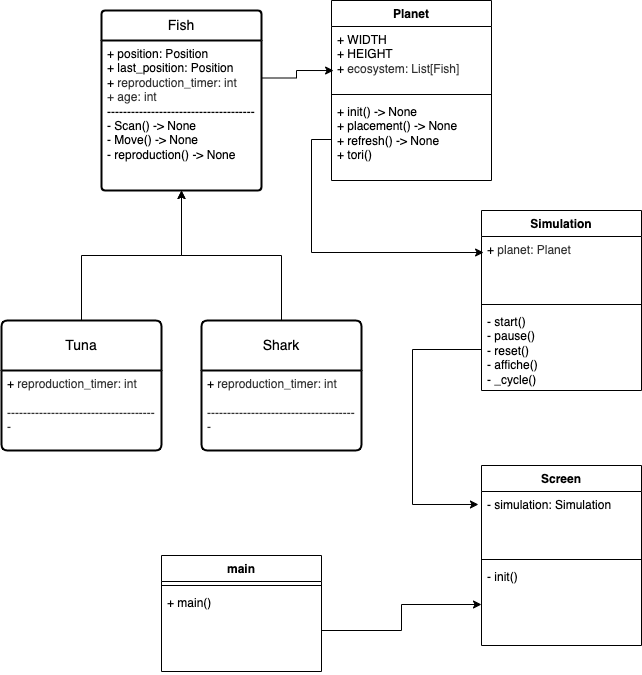

The diagram above was exported from draw.io. Its source (the exported page's mxGraphModel, read from the mxfile embedded in the PNG):
<mxGraphModel dx="1426" dy="766" grid="1" gridSize="10" guides="1" tooltips="1" connect="1" arrows="1" fold="1" page="1" pageScale="1" pageWidth="827" pageHeight="1169" math="0" shadow="0">
  <root>
    <mxCell id="WIyWlLk6GJQsqaUBKTNV-0" />
    <mxCell id="WIyWlLk6GJQsqaUBKTNV-1" parent="WIyWlLk6GJQsqaUBKTNV-0" />
    <mxCell id="Od0c_wyd5FBFl1-f2Q9G-4" value="Fish" style="swimlane;childLayout=stackLayout;horizontal=1;startSize=30;horizontalStack=0;rounded=1;fontSize=14;fontStyle=0;strokeWidth=2;resizeParent=0;resizeLast=1;shadow=0;dashed=0;align=center;arcSize=4;whiteSpace=wrap;html=1;" parent="WIyWlLk6GJQsqaUBKTNV-1" vertex="1">
      <mxGeometry x="260" y="40" width="160" height="180" as="geometry" />
    </mxCell>
    <mxCell id="Od0c_wyd5FBFl1-f2Q9G-5" value="+ position: Position&lt;br&gt;+ last_position: Position&lt;div&gt;+&amp;nbsp;&lt;span style=&quot;background-color: rgb(255, 255, 255); color: rgb(51, 51, 51);&quot;&gt;&lt;font face=&quot;Helvetica&quot;&gt;reproduction_timer: int&lt;/font&gt;&lt;/span&gt;&lt;/div&gt;&lt;div&gt;&lt;font color=&quot;#333333&quot;&gt;+ age: int&lt;br&gt;&lt;/font&gt;&lt;div&gt;-------------------------------------&lt;/div&gt;&lt;div&gt;- Scan() -&amp;gt; None&lt;/div&gt;&lt;div&gt;- Move()&lt;span style=&quot;background-color: transparent; color: light-dark(rgb(0, 0, 0), rgb(255, 255, 255));&quot;&gt;&amp;nbsp;&lt;/span&gt;&lt;span style=&quot;background-color: transparent; color: light-dark(rgb(0, 0, 0), rgb(255, 255, 255));&quot;&gt;-&amp;gt; None&lt;/span&gt;&lt;/div&gt;&lt;div&gt;- reproduction()&lt;span style=&quot;background-color: transparent; color: light-dark(rgb(0, 0, 0), rgb(255, 255, 255));&quot;&gt;&amp;nbsp;&lt;/span&gt;&lt;span style=&quot;background-color: transparent; color: light-dark(rgb(0, 0, 0), rgb(255, 255, 255));&quot;&gt;-&amp;gt; None&lt;/span&gt;&lt;/div&gt;&lt;/div&gt;" style="align=left;strokeColor=none;fillColor=none;spacingLeft=4;spacingRight=4;fontSize=12;verticalAlign=top;resizable=0;rotatable=0;part=1;html=1;whiteSpace=wrap;" parent="Od0c_wyd5FBFl1-f2Q9G-4" vertex="1">
      <mxGeometry y="30" width="160" height="150" as="geometry" />
    </mxCell>
    <mxCell id="Od0c_wyd5FBFl1-f2Q9G-11" style="edgeStyle=orthogonalEdgeStyle;rounded=0;orthogonalLoop=1;jettySize=auto;html=1;exitX=0.5;exitY=0;exitDx=0;exitDy=0;entryX=0.5;entryY=1;entryDx=0;entryDy=0;" parent="WIyWlLk6GJQsqaUBKTNV-1" source="Od0c_wyd5FBFl1-f2Q9G-9" target="Od0c_wyd5FBFl1-f2Q9G-5" edge="1">
      <mxGeometry relative="1" as="geometry" />
    </mxCell>
    <mxCell id="Od0c_wyd5FBFl1-f2Q9G-9" value="Tuna" style="swimlane;childLayout=stackLayout;horizontal=1;startSize=50;horizontalStack=0;rounded=1;fontSize=14;fontStyle=0;strokeWidth=2;resizeParent=0;resizeLast=1;shadow=0;dashed=0;align=center;arcSize=4;whiteSpace=wrap;html=1;" parent="WIyWlLk6GJQsqaUBKTNV-1" vertex="1">
      <mxGeometry x="160" y="350" width="160" height="130" as="geometry" />
    </mxCell>
    <mxCell id="Od0c_wyd5FBFl1-f2Q9G-10" value="+&amp;nbsp;&lt;span style=&quot;background-color: rgb(255, 255, 255); color: rgb(51, 51, 51);&quot;&gt;&lt;font face=&quot;Helvetica&quot;&gt;reproduction_timer: int&lt;/font&gt;&lt;/span&gt;&lt;div&gt;&lt;span style=&quot;background-color: rgb(255, 255, 255); color: rgb(51, 51, 51);&quot;&gt;&lt;font face=&quot;Helvetica&quot;&gt;&lt;br&gt;&lt;/font&gt;&lt;/span&gt;&lt;/div&gt;&lt;div&gt;&lt;span style=&quot;background-color: rgb(255, 255, 255); color: rgb(51, 51, 51);&quot;&gt;&lt;font face=&quot;Helvetica&quot;&gt;-------------------------------------&lt;/font&gt;&lt;/span&gt;&lt;/div&gt;&lt;div&gt;&lt;span style=&quot;background-color: rgb(255, 255, 255); color: rgb(51, 51, 51);&quot;&gt;&lt;font face=&quot;Helvetica&quot;&gt;-&amp;nbsp;&lt;/font&gt;&lt;/span&gt;&lt;/div&gt;&lt;div&gt;&lt;span style=&quot;background-color: rgb(255, 255, 255); color: rgb(51, 51, 51);&quot;&gt;&lt;font face=&quot;Helvetica&quot;&gt;&lt;br&gt;&lt;/font&gt;&lt;/span&gt;&lt;/div&gt;" style="align=left;strokeColor=none;fillColor=none;spacingLeft=4;spacingRight=4;fontSize=12;verticalAlign=top;resizable=0;rotatable=0;part=1;html=1;whiteSpace=wrap;" parent="Od0c_wyd5FBFl1-f2Q9G-9" vertex="1">
      <mxGeometry y="50" width="160" height="80" as="geometry" />
    </mxCell>
    <mxCell id="Od0c_wyd5FBFl1-f2Q9G-14" style="edgeStyle=orthogonalEdgeStyle;rounded=0;orthogonalLoop=1;jettySize=auto;html=1;exitX=0.5;exitY=0;exitDx=0;exitDy=0;entryX=0.5;entryY=1;entryDx=0;entryDy=0;" parent="WIyWlLk6GJQsqaUBKTNV-1" source="Od0c_wyd5FBFl1-f2Q9G-12" target="Od0c_wyd5FBFl1-f2Q9G-5" edge="1">
      <mxGeometry relative="1" as="geometry" />
    </mxCell>
    <mxCell id="Od0c_wyd5FBFl1-f2Q9G-12" value="Shark" style="swimlane;childLayout=stackLayout;horizontal=1;startSize=50;horizontalStack=0;rounded=1;fontSize=14;fontStyle=0;strokeWidth=2;resizeParent=0;resizeLast=1;shadow=0;dashed=0;align=center;arcSize=4;whiteSpace=wrap;html=1;" parent="WIyWlLk6GJQsqaUBKTNV-1" vertex="1">
      <mxGeometry x="360" y="350" width="160" height="130" as="geometry" />
    </mxCell>
    <mxCell id="Od0c_wyd5FBFl1-f2Q9G-13" value="+&amp;nbsp;&lt;span style=&quot;background-color: rgb(255, 255, 255); color: rgb(51, 51, 51);&quot;&gt;&lt;font face=&quot;Helvetica&quot;&gt;reproduction_timer: int&lt;/font&gt;&lt;/span&gt;&lt;div&gt;&lt;span style=&quot;background-color: rgb(255, 255, 255); color: rgb(51, 51, 51);&quot;&gt;&lt;font face=&quot;Helvetica&quot;&gt;&lt;br&gt;&lt;/font&gt;&lt;/span&gt;&lt;/div&gt;&lt;div&gt;&lt;span style=&quot;background-color: rgb(255, 255, 255); color: rgb(51, 51, 51);&quot;&gt;&lt;font face=&quot;Helvetica&quot;&gt;-------------------------------------&lt;/font&gt;&lt;/span&gt;&lt;/div&gt;&lt;div&gt;&lt;span style=&quot;background-color: rgb(255, 255, 255); color: rgb(51, 51, 51);&quot;&gt;&lt;font face=&quot;Helvetica&quot;&gt;-&amp;nbsp;&lt;/font&gt;&lt;/span&gt;&lt;/div&gt;&lt;div&gt;&lt;span style=&quot;background-color: rgb(255, 255, 255); color: rgb(51, 51, 51);&quot;&gt;&lt;font face=&quot;Helvetica&quot;&gt;&lt;br&gt;&lt;/font&gt;&lt;/span&gt;&lt;/div&gt;" style="align=left;strokeColor=none;fillColor=none;spacingLeft=4;spacingRight=4;fontSize=12;verticalAlign=top;resizable=0;rotatable=0;part=1;html=1;whiteSpace=wrap;" parent="Od0c_wyd5FBFl1-f2Q9G-12" vertex="1">
      <mxGeometry y="50" width="160" height="80" as="geometry" />
    </mxCell>
    <mxCell id="Od0c_wyd5FBFl1-f2Q9G-17" value="Simulation" style="swimlane;fontStyle=1;align=center;verticalAlign=top;childLayout=stackLayout;horizontal=1;startSize=26;horizontalStack=0;resizeParent=1;resizeParentMax=0;resizeLast=0;collapsible=1;marginBottom=0;whiteSpace=wrap;html=1;" parent="WIyWlLk6GJQsqaUBKTNV-1" vertex="1">
      <mxGeometry x="640" y="240" width="160" height="180" as="geometry" />
    </mxCell>
    <mxCell id="Od0c_wyd5FBFl1-f2Q9G-18" value="+&amp;nbsp;&lt;span style=&quot;color: rgb(51, 51, 51); background-color: rgb(255, 255, 255);&quot;&gt;planet: Planet&lt;/span&gt;" style="text;strokeColor=none;fillColor=none;align=left;verticalAlign=top;spacingLeft=4;spacingRight=4;overflow=hidden;rotatable=0;points=[[0,0.5],[1,0.5]];portConstraint=eastwest;whiteSpace=wrap;html=1;" parent="Od0c_wyd5FBFl1-f2Q9G-17" vertex="1">
      <mxGeometry y="26" width="160" height="64" as="geometry" />
    </mxCell>
    <mxCell id="Od0c_wyd5FBFl1-f2Q9G-19" value="" style="line;strokeWidth=1;fillColor=none;align=left;verticalAlign=middle;spacingTop=-1;spacingLeft=3;spacingRight=3;rotatable=0;labelPosition=right;points=[];portConstraint=eastwest;strokeColor=inherit;" parent="Od0c_wyd5FBFl1-f2Q9G-17" vertex="1">
      <mxGeometry y="90" width="160" height="8" as="geometry" />
    </mxCell>
    <mxCell id="Od0c_wyd5FBFl1-f2Q9G-20" value="- start()&lt;div&gt;- pause()&lt;/div&gt;&lt;div&gt;- reset()&lt;/div&gt;&lt;div&gt;- affiche()&lt;/div&gt;&lt;div&gt;- _cycle()&lt;/div&gt;" style="text;strokeColor=none;fillColor=none;align=left;verticalAlign=top;spacingLeft=4;spacingRight=4;overflow=hidden;rotatable=0;points=[[0,0.5],[1,0.5]];portConstraint=eastwest;whiteSpace=wrap;html=1;" parent="Od0c_wyd5FBFl1-f2Q9G-17" vertex="1">
      <mxGeometry y="98" width="160" height="82" as="geometry" />
    </mxCell>
    <mxCell id="Od0c_wyd5FBFl1-f2Q9G-21" value="main" style="swimlane;fontStyle=1;align=center;verticalAlign=top;childLayout=stackLayout;horizontal=1;startSize=26;horizontalStack=0;resizeParent=1;resizeParentMax=0;resizeLast=0;collapsible=1;marginBottom=0;whiteSpace=wrap;html=1;" parent="WIyWlLk6GJQsqaUBKTNV-1" vertex="1">
      <mxGeometry x="320" y="585" width="160" height="116" as="geometry" />
    </mxCell>
    <mxCell id="Od0c_wyd5FBFl1-f2Q9G-23" value="" style="line;strokeWidth=1;fillColor=none;align=left;verticalAlign=middle;spacingTop=-1;spacingLeft=3;spacingRight=3;rotatable=0;labelPosition=right;points=[];portConstraint=eastwest;strokeColor=inherit;" parent="Od0c_wyd5FBFl1-f2Q9G-21" vertex="1">
      <mxGeometry y="26" width="160" height="8" as="geometry" />
    </mxCell>
    <mxCell id="Od0c_wyd5FBFl1-f2Q9G-24" value="+ main()" style="text;strokeColor=none;fillColor=none;align=left;verticalAlign=top;spacingLeft=4;spacingRight=4;overflow=hidden;rotatable=0;points=[[0,0.5],[1,0.5]];portConstraint=eastwest;whiteSpace=wrap;html=1;" parent="Od0c_wyd5FBFl1-f2Q9G-21" vertex="1">
      <mxGeometry y="34" width="160" height="82" as="geometry" />
    </mxCell>
    <mxCell id="Od0c_wyd5FBFl1-f2Q9G-32" value="Planet" style="swimlane;fontStyle=1;align=center;verticalAlign=top;childLayout=stackLayout;horizontal=1;startSize=26;horizontalStack=0;resizeParent=1;resizeParentMax=0;resizeLast=0;collapsible=1;marginBottom=0;whiteSpace=wrap;html=1;" parent="WIyWlLk6GJQsqaUBKTNV-1" vertex="1">
      <mxGeometry x="490" y="30" width="160" height="180" as="geometry" />
    </mxCell>
    <mxCell id="Od0c_wyd5FBFl1-f2Q9G-33" value="&lt;div&gt;+ WIDTH&lt;/div&gt;&lt;div&gt;+ HEIGHT&lt;/div&gt;+&amp;nbsp;&lt;span style=&quot;color: rgb(51, 51, 51); background-color: rgb(255, 255, 255);&quot;&gt;ecosystem: List[Fish]&lt;/span&gt;" style="text;strokeColor=none;fillColor=none;align=left;verticalAlign=top;spacingLeft=4;spacingRight=4;overflow=hidden;rotatable=0;points=[[0,0.5],[1,0.5]];portConstraint=eastwest;whiteSpace=wrap;html=1;" parent="Od0c_wyd5FBFl1-f2Q9G-32" vertex="1">
      <mxGeometry y="26" width="160" height="64" as="geometry" />
    </mxCell>
    <mxCell id="Od0c_wyd5FBFl1-f2Q9G-34" value="" style="line;strokeWidth=1;fillColor=none;align=left;verticalAlign=middle;spacingTop=-1;spacingLeft=3;spacingRight=3;rotatable=0;labelPosition=right;points=[];portConstraint=eastwest;strokeColor=inherit;" parent="Od0c_wyd5FBFl1-f2Q9G-32" vertex="1">
      <mxGeometry y="90" width="160" height="8" as="geometry" />
    </mxCell>
    <mxCell id="Od0c_wyd5FBFl1-f2Q9G-35" value="+ init()&amp;nbsp;-&amp;gt; None&lt;div&gt;+ placement()&lt;span style=&quot;background-color: transparent; color: light-dark(rgb(0, 0, 0), rgb(255, 255, 255));&quot;&gt;&amp;nbsp;&lt;/span&gt;&lt;span style=&quot;background-color: transparent; color: light-dark(rgb(0, 0, 0), rgb(255, 255, 255));&quot;&gt;-&amp;gt; None&lt;/span&gt;&lt;/div&gt;&lt;div&gt;+ refresh()&lt;span style=&quot;background-color: transparent; color: light-dark(rgb(0, 0, 0), rgb(255, 255, 255));&quot;&gt;&amp;nbsp;&lt;/span&gt;&lt;span style=&quot;background-color: transparent; color: light-dark(rgb(0, 0, 0), rgb(255, 255, 255));&quot;&gt;-&amp;gt; None&lt;/span&gt;&lt;/div&gt;&lt;div&gt;+ tori()&lt;/div&gt;" style="text;strokeColor=none;fillColor=none;align=left;verticalAlign=top;spacingLeft=4;spacingRight=4;overflow=hidden;rotatable=0;points=[[0,0.5],[1,0.5]];portConstraint=eastwest;whiteSpace=wrap;html=1;" parent="Od0c_wyd5FBFl1-f2Q9G-32" vertex="1">
      <mxGeometry y="98" width="160" height="82" as="geometry" />
    </mxCell>
    <mxCell id="Od0c_wyd5FBFl1-f2Q9G-36" value="Screen" style="swimlane;fontStyle=1;align=center;verticalAlign=top;childLayout=stackLayout;horizontal=1;startSize=26;horizontalStack=0;resizeParent=1;resizeParentMax=0;resizeLast=0;collapsible=1;marginBottom=0;whiteSpace=wrap;html=1;" parent="WIyWlLk6GJQsqaUBKTNV-1" vertex="1">
      <mxGeometry x="640" y="495" width="160" height="180" as="geometry" />
    </mxCell>
    <mxCell id="Od0c_wyd5FBFl1-f2Q9G-37" value="- simulation: Simulation" style="text;strokeColor=none;fillColor=none;align=left;verticalAlign=top;spacingLeft=4;spacingRight=4;overflow=hidden;rotatable=0;points=[[0,0.5],[1,0.5]];portConstraint=eastwest;whiteSpace=wrap;html=1;" parent="Od0c_wyd5FBFl1-f2Q9G-36" vertex="1">
      <mxGeometry y="26" width="160" height="64" as="geometry" />
    </mxCell>
    <mxCell id="Od0c_wyd5FBFl1-f2Q9G-38" value="" style="line;strokeWidth=1;fillColor=none;align=left;verticalAlign=middle;spacingTop=-1;spacingLeft=3;spacingRight=3;rotatable=0;labelPosition=right;points=[];portConstraint=eastwest;strokeColor=inherit;" parent="Od0c_wyd5FBFl1-f2Q9G-36" vertex="1">
      <mxGeometry y="90" width="160" height="8" as="geometry" />
    </mxCell>
    <mxCell id="Od0c_wyd5FBFl1-f2Q9G-39" value="- init()" style="text;strokeColor=none;fillColor=none;align=left;verticalAlign=top;spacingLeft=4;spacingRight=4;overflow=hidden;rotatable=0;points=[[0,0.5],[1,0.5]];portConstraint=eastwest;whiteSpace=wrap;html=1;" parent="Od0c_wyd5FBFl1-f2Q9G-36" vertex="1">
      <mxGeometry y="98" width="160" height="82" as="geometry" />
    </mxCell>
    <mxCell id="Od0c_wyd5FBFl1-f2Q9G-46" style="edgeStyle=orthogonalEdgeStyle;rounded=0;orthogonalLoop=1;jettySize=auto;html=1;exitX=1;exitY=0.25;exitDx=0;exitDy=0;entryX=0.013;entryY=0.688;entryDx=0;entryDy=0;entryPerimeter=0;" parent="WIyWlLk6GJQsqaUBKTNV-1" source="Od0c_wyd5FBFl1-f2Q9G-5" target="Od0c_wyd5FBFl1-f2Q9G-33" edge="1">
      <mxGeometry relative="1" as="geometry" />
    </mxCell>
    <mxCell id="Od0c_wyd5FBFl1-f2Q9G-49" style="edgeStyle=orthogonalEdgeStyle;rounded=0;orthogonalLoop=1;jettySize=auto;html=1;exitX=1;exitY=0.5;exitDx=0;exitDy=0;entryX=0;entryY=0.5;entryDx=0;entryDy=0;" parent="WIyWlLk6GJQsqaUBKTNV-1" source="Od0c_wyd5FBFl1-f2Q9G-24" target="Od0c_wyd5FBFl1-f2Q9G-39" edge="1">
      <mxGeometry relative="1" as="geometry" />
    </mxCell>
    <mxCell id="Od0c_wyd5FBFl1-f2Q9G-52" style="edgeStyle=orthogonalEdgeStyle;rounded=0;orthogonalLoop=1;jettySize=auto;html=1;exitX=0;exitY=0.5;exitDx=0;exitDy=0;entryX=0.013;entryY=0.25;entryDx=0;entryDy=0;entryPerimeter=0;" parent="WIyWlLk6GJQsqaUBKTNV-1" source="Od0c_wyd5FBFl1-f2Q9G-35" target="Od0c_wyd5FBFl1-f2Q9G-18" edge="1">
      <mxGeometry relative="1" as="geometry" />
    </mxCell>
    <mxCell id="Od0c_wyd5FBFl1-f2Q9G-53" style="edgeStyle=orthogonalEdgeStyle;rounded=0;orthogonalLoop=1;jettySize=auto;html=1;exitX=0;exitY=0.5;exitDx=0;exitDy=0;entryX=-0.019;entryY=0.203;entryDx=0;entryDy=0;entryPerimeter=0;" parent="WIyWlLk6GJQsqaUBKTNV-1" source="Od0c_wyd5FBFl1-f2Q9G-20" target="Od0c_wyd5FBFl1-f2Q9G-37" edge="1">
      <mxGeometry relative="1" as="geometry">
        <mxPoint x="570" y="540" as="targetPoint" />
        <Array as="points">
          <mxPoint x="571" y="379" />
          <mxPoint x="571" y="534" />
        </Array>
      </mxGeometry>
    </mxCell>
  </root>
</mxGraphModel>